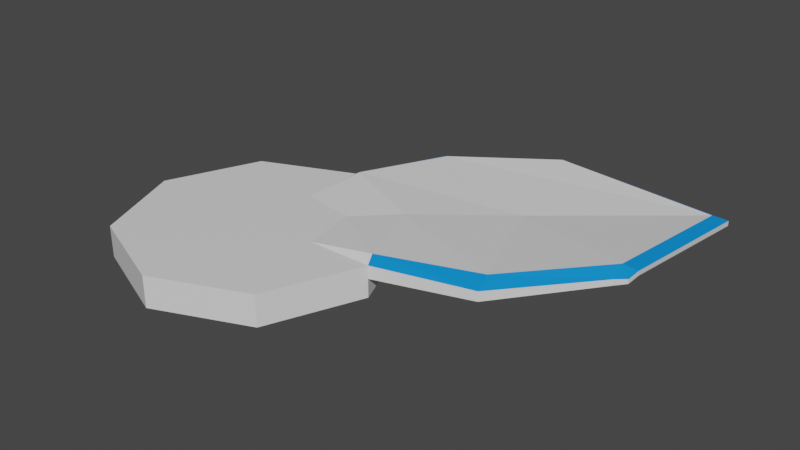 # Source: Leaf_Test.blend  (saved by Blender 2.82.7; exported with 4.5.12 LTS)
import bpy
from mathutils import Matrix  # noqa: F401  (used for matrix-valued properties, if any)

bpy.ops.wm.read_factory_settings(use_empty=True)
scene = bpy.context.scene
scene.name = 'Scene'

# ---- collections
col_collection = bpy.data.collections.new('Collection'); scene.collection.children.link(col_collection)

# ---- materials (node trees are filled in below, after node groups)
mat_material = bpy.data.materials.new('Material')
mat_material.alpha_threshold = 0.0
mat_material.use_transparent_shadow = False
mat_material.line_color = (0.0, 0.0, 0.0, 1.0)
mat_emissive_mat = bpy.data.materials.new('Emissive_Mat')
mat_emissive_mat.use_transparent_shadow = False

# ---- material node trees
mat_material.use_nodes = True; mat_material.node_tree.nodes.clear()
_N = mat_material.node_tree.nodes; _L = mat_material.node_tree.links
n0 = _N.new('ShaderNodeOutputMaterial'); n0.name = 'Material Output'; n0.location = (300, 300)
n1 = _N.new('ShaderNodeBsdfPrincipled'); n1.name = 'Principled BSDF'; n1.location = (10, 300)
n1.distribution = 'GGX'
n1.subsurface_method = 'BURLEY'
n1.inputs[2].default_value = 0.4
n1.inputs[3].default_value = 1.45
n1.inputs[27].default_value = (0.0, 0.0, 0.0, 1.0)
n1.inputs[28].default_value = 1.0
_L.new(n1.outputs[0], n0.inputs[0])
n0.is_active_output = True
mat_emissive_mat.use_nodes = True; mat_emissive_mat.node_tree.nodes.clear()
_N = mat_emissive_mat.node_tree.nodes; _L = mat_emissive_mat.node_tree.links
n0 = _N.new('ShaderNodeOutputMaterial'); n0.name = 'Material Output'; n0.location = (300, 300)
n1 = _N.new('ShaderNodeBsdfPrincipled'); n1.name = 'Principled BSDF'; n1.location = (10, 300)
n1.distribution = 'GGX'
n1.subsurface_method = 'BURLEY'
n1.inputs[0].default_value = (0.0, 0.254, 0.8, 1.0)
n1.inputs[3].default_value = 1.45
n1.inputs[27].default_value = (0.0, 0.0, 0.0, 1.0)
n1.inputs[28].default_value = 1.0
_L.new(n1.outputs[0], n0.inputs[0])
n0.is_active_output = True

# ---- world
world_world = bpy.data.worlds.new('World'); scene.world = world_world
world_world.use_nodes = True; world_world.node_tree.nodes.clear()
_N = world_world.node_tree.nodes; _L = world_world.node_tree.links
n0 = _N.new('ShaderNodeOutputWorld'); n0.name = 'World Output'; n0.location = (300, 300)
n1 = _N.new('ShaderNodeBackground'); n1.name = 'Background'; n1.location = (10, 300)
n1.inputs[0].default_value = (0.05088, 0.05088, 0.05088, 1.0)
_L.new(n1.outputs[0], n0.inputs[0])
n0.is_active_output = True
world_world.color = (0.05088, 0.05088, 0.05088)
world_world.use_sun_shadow = False
world_world.sun_shadow_jitter_overblur = 0.0

# ---- meshes
me_cube = bpy.data.meshes.new('Cube')
me_cube.from_pydata([(0.7097, 0.7097, 1.125), (0.7097, 0.7097, 0.9778), (0.7097, -0.7097, 1.0), (0.7097, -0.7097, 0.9778), (-0.7097, 0.7097, 1.0), (-0.7097, 0.7097, 0.9778), (-0.7097, -0.7097, 1.0), (-0.7097, -0.7097, 0.9778), (-1.0, 0.0, 0.9778), (1.0, 0.0, 1.125), (-1.0, 0.0, 1.0), (1.0, 0.0, 0.9778), (0.0, 1.0, 0.9778), (0.0, -1.0, 1.0), (0.0, -1.0, 0.9778), (0.0, 1.0, 1.125), (0.0, 0.0, 0.9778), (0.0, -1.0, 1.229), (-0.7097, -0.7097, 1.229), (1.0, 0.0, 1.229), (0.7097, -0.7097, 1.229), (-1.0, 0.0, 1.229), (-0.7097, 0.7097, 1.229), (0.0, 1.0, 1.229), (0.7097, 0.7097, 1.229), (0.0, 0.0, 1.229), (1.019, 2.32, 1.1), (2.343, 2.426, 0.9838), (2.293, 1.046, 1.1), (1.019, 2.32, 1.138), (2.343, 2.426, 1.027), (2.293, 1.046, 1.138), (2.235, 0.951, 1.109), (2.235, 0.951, 1.158), (2.25, 2.334, 1.079), (0.9238, 2.262, 1.109), (2.25, 2.334, 1.025), (0.9238, 2.262, 1.158), (-0.8548, 0.3548, 1.0), (0.8548, 0.3548, 0.9778), (-0.8548, 0.3548, 0.9778), (0.9663, 0.08249, 1.125), (0.0, 0.5, 0.9778), (-0.8548, 0.3548, 1.229), (0.9663, 0.08249, 1.271), (0.0, 0.5, 1.229), (2.305, 1.155, 1.119), (2.305, 1.155, 1.157), (2.218, 1.084, 1.165), (2.218, 1.084, 1.213), (0.3548, -0.8548, 0.9778), (0.06453, 0.9736, 1.125), (0.3548, 0.8548, 0.9778), (0.3548, -0.8548, 1.0), (0.5, 0.0, 0.9778), (0.06453, 0.9736, 1.271), (0.5, 0.0, 1.229), (0.3548, -0.8548, 1.229), (1.1, 2.333, 1.115), (1.1, 2.333, 1.153), (1.03, 2.247, 1.209), (1.03, 2.247, 1.161), (0.4274, 0.4274, 1.229), (0.4274, 0.4274, 0.9778), (1.698, 0.2321, 1.194), (1.276, 1.331, 1.154), (1.276, 1.331, 1.075), (1.698, 0.2321, 1.115), (0.236, 1.694, 1.115), (0.236, 1.694, 1.194), (1.667, 0.3693, 1.246), (1.667, 0.3693, 1.146), (0.3446, 1.669, 1.144), (0.3446, 1.669, 1.244)], [], [(49, 33, 31, 47), (14, 13, 6, 7), (40, 38, 4, 5), (54, 11, 3, 50), (11, 9, 2, 3), (52, 51, 0, 1), (39, 41, 9, 11), (63, 39, 11, 54), (7, 6, 10, 8), (53, 2, 20, 57), (15, 4, 22, 23), (40, 42, 16, 8), (5, 4, 15, 12), (8, 16, 14, 7), (50, 53, 13, 14), (10, 6, 18, 21), (25, 21, 18, 17), (45, 43, 21, 25), (62, 45, 25, 56), (56, 25, 17, 57), (6, 13, 17, 18), (33, 32, 28, 31), (38, 10, 21, 43), (2, 9, 19, 20), (58, 26, 29, 59), (46, 27, 30, 47), (61, 35, 26, 58), (35, 37, 29, 26), (48, 36, 27, 46), (60, 34, 30, 59), (73, 65, 34, 60), (71, 66, 36, 48), (68, 69, 37, 35), (72, 68, 35, 61), (64, 67, 32, 33), (70, 64, 33, 49), (65, 70, 49, 34), (67, 71, 48, 32), (32, 48, 46, 28), (28, 46, 47, 31), (4, 38, 43, 22), (55, 23, 45, 62), (23, 22, 43, 45), (5, 12, 42, 40), (52, 1, 39, 63), (1, 0, 41, 39), (8, 10, 38, 40), (34, 49, 47, 30), (12, 52, 63, 42), (24, 55, 62, 44), (66, 72, 61, 36), (69, 73, 60, 37), (37, 60, 59, 29), (36, 61, 58, 27), (27, 58, 59, 30), (19, 56, 57, 20), (44, 62, 56, 19), (3, 2, 53, 50), (13, 53, 57, 17), (42, 63, 54, 16), (12, 15, 51, 52), (16, 54, 50, 14), (23, 55, 73, 69), (0, 51, 72, 66), (9, 41, 71, 67), (24, 44, 70, 65), (44, 19, 64, 70), (19, 9, 67, 64), (51, 15, 68, 72), (15, 23, 69, 68), (41, 0, 66, 71), (55, 24, 65, 73)])
me_cube.polygons.foreach_set('material_index', [1, 0, 0, 0, 0, 0, 0, 0, 0, 0, 0, 0, 0, 0, 0, 0, 0, 0, 0, 0, 0, 0, 0, 0, 0, 0, 0, 0, 0, 1, 0, 0, 0, 0, 0, 1, 0, 0, 0, 0, 0, 0, 0, 0, 0, 0, 0, 1, 0, 0, 0, 1, 1, 0, 0, 0, 0, 0, 0, 0, 0, 0, 1, 0, 0, 0, 1, 0, 0, 0, 0, 0])
_uv = me_cube.uv_layers.new(name='UVMap')
_uv.uv.foreach_set('vector', [0.625, 0.6105, 0.625, 0.625, 0.625, 0.625, 0.625, 0.6105, 0.375, 0.875, 0.625, 0.875, 0.625, 1.0, 0.375, 1.0, 0.375, 0.1875, 0.625, 0.1875, 0.625, 0.25, 0.375, 0.25, 0.3125, 0.625, 0.375, 0.625, 0.375, 0.75, 0.3125, 0.75, 0.375, 0.625, 0.625, 0.625, 0.625, 0.75, 0.375, 0.75, 0.375, 0.4375, 0.625, 0.3864, 0.625, 0.5, 0.375, 0.5, 0.375, 0.5625, 0.625, 0.6105, 0.625, 0.625, 0.375, 0.625, 0.3125, 0.5625, 0.375, 0.5625, 0.375, 0.625, 0.3125, 0.625, 0.375, 0.0, 0.625, 0.0, 0.625, 0.125, 0.375, 0.125, 0.625, 0.8125, 0.625, 0.75, 0.625, 0.75, 0.625, 0.8125, 0.625, 0.375, 0.625, 0.25, 0.625, 0.25, 0.625, 0.375, 0.125, 0.5625, 0.25, 0.5625, 0.25, 0.625, 0.125, 0.625, 0.375, 0.25, 0.625, 0.25, 0.625, 0.375, 0.375, 0.375, 0.125, 0.625, 0.25, 0.625, 0.25, 0.75, 0.125, 0.75, 0.375, 0.8125, 0.625, 0.8125, 0.625, 0.875, 0.375, 0.875, 0.625, 0.125, 0.625, 0.0, 0.625, 0.0, 0.625, 0.125, 0.75, 0.625, 0.875, 0.625, 0.875, 0.75, 0.75, 0.75, 0.75, 0.5625, 0.875, 0.5625, 0.875, 0.625, 0.75, 0.625, 0.6875, 0.5625, 0.75, 0.5625, 0.75, 0.625, 0.6875, 0.625, 0.6875, 0.625, 0.75, 0.625, 0.75, 0.75, 0.6875, 0.75, 0.625, 1.0, 0.625, 0.875, 0.625, 0.875, 0.625, 1.0, 0.625, 0.625, 0.625, 0.625, 0.625, 0.625, 0.625, 0.625, 0.625, 0.1875, 0.625, 0.125, 0.625, 0.125, 0.625, 0.1875, 0.625, 0.75, 0.625, 0.625, 0.625, 0.625, 0.625, 0.75, 0.625, 0.3864, 0.625, 0.375, 0.625, 0.375, 0.625, 0.3864, 0.625, 0.6105, 0.625, 0.5, 0.625, 0.5, 0.625, 0.6105, 0.625, 0.3864, 0.625, 0.375, 0.625, 0.375, 0.625, 0.3864, 0.625, 0.375, 0.625, 0.375, 0.625, 0.375, 0.625, 0.375, 0.625, 0.6105, 0.625, 0.5, 0.625, 0.5, 0.625, 0.6105, 0.7386, 0.5, 0.625, 0.5, 0.625, 0.5, 0.7386, 0.5, 0.7386, 0.5, 0.625, 0.5, 0.625, 0.5, 0.7386, 0.5, 0.625, 0.6105, 0.625, 0.5, 0.625, 0.5, 0.625, 0.6105, 0.625, 0.375, 0.625, 0.375, 0.625, 0.375, 0.625, 0.375, 0.625, 0.3864, 0.625, 0.375, 0.625, 0.375, 0.625, 0.3864, 0.625, 0.625, 0.625, 0.625, 0.625, 0.625, 0.625, 0.625, 0.625, 0.6105, 0.625, 0.625, 0.625, 0.625, 0.625, 0.6105, 0.625, 0.5, 0.625, 0.6105, 0.625, 0.6105, 0.625, 0.5, 0.625, 0.625, 0.625, 0.6105, 0.625, 0.6105, 0.625, 0.625, 0.625, 0.625, 0.625, 0.6105, 0.625, 0.6105, 0.625, 0.625, 0.625, 0.625, 0.625, 0.6105, 0.625, 0.6105, 0.625, 0.625, 0.625, 0.25, 0.625, 0.1875, 0.625, 0.1875, 0.625, 0.25, 0.7386, 0.5, 0.75, 0.5, 0.75, 0.5625, 0.6875, 0.5625, 0.75, 0.5, 0.875, 0.5, 0.875, 0.5625, 0.75, 0.5625, 0.125, 0.5, 0.25, 0.5, 0.25, 0.5625, 0.125, 0.5625, 0.3125, 0.5, 0.375, 0.5, 0.375, 0.5625, 0.3125, 0.5625, 0.375, 0.5, 0.625, 0.5, 0.625, 0.6105, 0.375, 0.5625, 0.375, 0.125, 0.625, 0.125, 0.625, 0.1875, 0.375, 0.1875, 0.625, 0.5, 0.625, 0.6105, 0.625, 0.6105, 0.625, 0.5, 0.25, 0.5, 0.3125, 0.5, 0.3125, 0.5625, 0.25, 0.5625, 0.625, 0.5, 0.7386, 0.5, 0.6875, 0.5625, 0.625, 0.6105, 0.625, 0.5, 0.625, 0.3864, 0.625, 0.3864, 0.625, 0.5, 0.75, 0.5, 0.7386, 0.5, 0.7386, 0.5, 0.75, 0.5, 0.75, 0.5, 0.7386, 0.5, 0.7386, 0.5, 0.75, 0.5, 0.625, 0.5, 0.625, 0.3864, 0.625, 0.3864, 0.625, 0.5, 0.625, 0.5, 0.625, 0.3864, 0.625, 0.3864, 0.625, 0.5, 0.625, 0.625, 0.6875, 0.625, 0.6875, 0.75, 0.625, 0.75, 0.625, 0.6105, 0.6875, 0.5625, 0.6875, 0.625, 0.625, 0.625, 0.375, 0.75, 0.625, 0.75, 0.625, 0.8125, 0.375, 0.8125, 0.625, 0.875, 0.625, 0.8125, 0.625, 0.8125, 0.625, 0.875, 0.25, 0.5625, 0.3125, 0.5625, 0.3125, 0.625, 0.25, 0.625, 0.375, 0.375, 0.625, 0.375, 0.625, 0.3864, 0.375, 0.4375, 0.25, 0.625, 0.3125, 0.625, 0.3125, 0.75, 0.25, 0.75, 0.75, 0.5, 0.7386, 0.5, 0.7386, 0.5, 0.75, 0.5, 0.625, 0.5, 0.625, 0.3864, 0.625, 0.3864, 0.625, 0.5, 0.625, 0.625, 0.625, 0.6105, 0.625, 0.6105, 0.625, 0.625, 0.625, 0.5, 0.625, 0.6105, 0.625, 0.6105, 0.625, 0.5, 0.625, 0.6105, 0.625, 0.625, 0.625, 0.625, 0.625, 0.6105, 0.625, 0.625, 0.625, 0.625, 0.625, 0.625, 0.625, 0.625, 0.625, 0.3864, 0.625, 0.375, 0.625, 0.375, 0.625, 0.3864, 0.625, 0.375, 0.625, 0.375, 0.625, 0.375, 0.625, 0.375, 0.625, 0.6105, 0.625, 0.5, 0.625, 0.5, 0.625, 0.6105, 0.7386, 0.5, 0.625, 0.5, 0.625, 0.5, 0.7386, 0.5])
me_cube.materials.append(mat_material)
me_cube.materials.append(mat_emissive_mat)
me_cube.use_remesh_preserve_volume = False
me_cube.use_remesh_preserve_attributes = False
me_cube.use_mirror_vertex_groups = False
me_cube.update()

# ---- objects
ob_cube = bpy.data.objects.new('Cube', me_cube)

# ---- transforms, parenting, visibility, modifiers, constraints
ob_cube.location = (0.0, 0.0, 0.0)
ob_cube.scale = (0.7144, 0.7144, 0.6757)
ob_cube.lock_rotations_4d = False
ob_cube.empty_display_type = 'ARROWS'
ob_cube.lineart.crease_threshold = 0.0

# ---- collection membership
col_collection.objects.link(ob_cube)

# ---- scene / render settings (as saved in the file)
scene.frame_start = 1; scene.frame_end = 250; scene.frame_set(1)
scene.render.engine = 'BLENDER_EEVEE_NEXT'
scene.cycles.use_denoising = False
scene.cycles.samples = 128
scene.cycles.sampling_pattern = 'TABULATED_SOBOL'
scene.cycles.use_adaptive_sampling = False
scene.cycles.use_light_tree = False
scene.view_settings.view_transform = 'Filmic'
bpy.context.view_layer.update()

# ---- added for rendering (the .blend has no active camera and no usable light): camera, sun
cam_auto = bpy.data.cameras.new('AutoCamera')
cam_auto.lens = 50.0
cam_auto.sensor_width = 36.0
cam_auto.clip_end = 1000.0
ob_auto_camera = bpy.data.objects.new('AutoCamera', cam_auto)
scene.collection.objects.link(ob_auto_camera)
ob_auto_camera.location = (3.64912, -3.29385, 3.2951)
ob_auto_camera.rotation_euler = (1.09748, -7.21219e-08, 0.694738)
scene.camera = ob_auto_camera
light_auto_sun = bpy.data.lights.new('AutoSun', 'SUN')
light_auto_sun.energy = 3.0
light_auto_sun.angle = 0.0523599
ob_auto_sun = bpy.data.objects.new('AutoSun', light_auto_sun)
scene.collection.objects.link(ob_auto_sun)
ob_auto_sun.rotation_euler = (0.872665, 0.174533, 0.523599)
bpy.context.view_layer.update()
